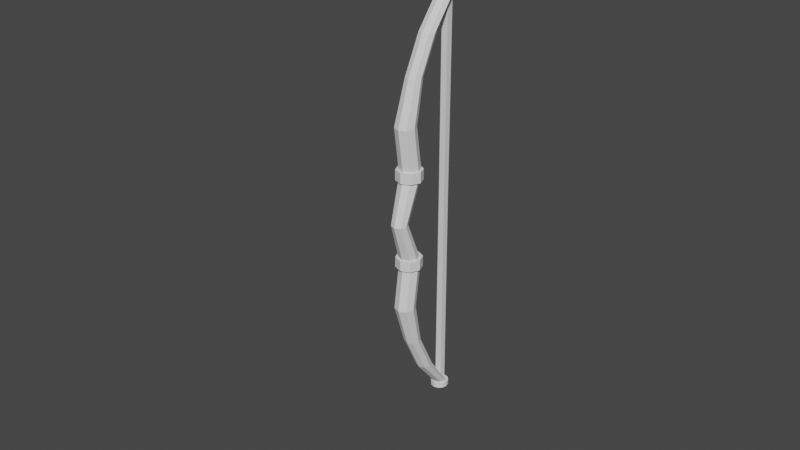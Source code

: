 # Source: bow.blend  (saved by Blender 2.93.21; exported with 4.5.12 LTS)
import bpy
from mathutils import Matrix  # noqa: F401  (used for matrix-valued properties, if any)

bpy.ops.wm.read_factory_settings(use_empty=True)
scene = bpy.context.scene
scene.name = 'Scene'

# ---- collections
col_mesh = bpy.data.collections.new('Mesh'); scene.collection.children.link(col_mesh)
col_rig = bpy.data.collections.new('Rig'); scene.collection.children.link(col_rig)
col_collision = bpy.data.collections.new('Collision'); scene.collection.children.link(col_collision)
col_extras = bpy.data.collections.new('Extras'); scene.collection.children.link(col_extras)
col_wgts_rig = bpy.data.collections.new('WGTS_rig'); scene.collection.children.link(col_wgts_rig)
col_wgts_rig.hide_render = True
col_wgts_rig.hide_viewport = True

# ---- world
world_world = bpy.data.worlds.new('World'); scene.world = world_world
world_world.use_nodes = True; world_world.node_tree.nodes.clear()
_N = world_world.node_tree.nodes; _L = world_world.node_tree.links
n0 = _N.new('ShaderNodeOutputWorld'); n0.name = 'World Output'; n0.location = (300, 300)
n1 = _N.new('ShaderNodeBackground'); n1.name = 'Background'; n1.location = (10, 300)
n1.inputs[0].default_value = (0.05088, 0.05088, 0.05088, 1.0)
_L.new(n1.outputs[0], n0.inputs[0])
n0.is_active_output = True
world_world.color = (0.05088, 0.05088, 0.05088)
world_world.use_sun_shadow = False
world_world.sun_shadow_jitter_overblur = 0.0

# ---- meshes
me_x = bpy.data.meshes.new('圆环')
me_x.from_pydata([(-0.0544, 0.04814, 0.0), (-0.07693, -0.006261, 0.0), (0.0544, -0.06066, 0.0), (0.07693, -0.006261, 0.0), (-0.0544, -0.06066, 0.0), (7.162e-11, 0.07067, 0.0), (6.797e-09, -0.08319, 0.0), (0.0544, 0.04814, 0.0), (-0.1152, 0.1629, 0.4367), (-0.01523, 0.06294, 0.4367), (-0.08594, 0.2336, 0.4367), (-0.08594, 0.09223, 0.4367), (0.05548, 0.09223, 0.4367), (-0.01523, 0.2629, 0.4367), (0.08477, 0.1629, 0.4367), (0.05548, 0.2336, 0.4367), (-0.01523, -0.006744, 0.9073), (-0.1152, 0.09326, 0.9073), (-0.08594, 0.02255, 0.9073), (0.08477, 0.09326, 0.9073), (0.05548, 0.164, 0.9073), (-0.08594, 0.164, 0.9073), (0.05548, 0.02255, 0.9073), (-0.01523, 0.1933, 0.9073), (-0.01696, 0.1281, 1.326), (-0.01696, 0.2865, 1.326), (-0.07296, 0.2633, 1.326), (-0.09616, 0.2073, 1.326), (-0.07296, 0.1513, 1.326), (0.03904, 0.1513, 1.326), (0.06223, 0.2073, 1.326), (0.03904, 0.2633, 1.326), (-0.01696, 0.3089, 1.689), (0.03904, 0.4441, 1.689), (0.03904, 0.3321, 1.689), (0.06223, 0.3881, 1.689), (-0.07296, 0.4441, 1.689), (-0.01696, 0.4673, 1.689), (-0.09616, 0.3881, 1.689), (-0.07296, 0.3321, 1.689), (-0.1098, 0.2441, 0.4912), (-0.01928, 0.2816, 0.4912), (-0.1098, 0.06306, 0.4912), (-0.1473, 0.1536, 0.4912), (0.07124, 0.2441, 0.4912), (0.1087, 0.1536, 0.4912), (0.07124, 0.06306, 0.4912), (-0.01928, 0.02557, 0.4912), (-0.02268, 0.693, 2.034), (-0.02231, 0.7044, 2.011), (-0.07831, 0.6812, 2.011), (-0.1015, 0.6601, 2.012), (-0.07106, 0.6705, 2.034), (-0.07832, 0.6041, 2.012), (-0.05911, 0.6417, 2.034), (-0.02232, 0.581, 2.012), (-0.02268, 0.6266, 2.034), (0.03368, 0.6041, 2.012), (0.01376, 0.6417, 2.034), (0.05687, 0.6601, 2.012), (0.03369, 0.6812, 2.011), (0.01993, 0.6754, 2.034), (-0.1098, 0.06306, 0.3878), (-0.1473, 0.1536, 0.3878), (0.1087, 0.1536, 0.3878), (0.07124, 0.06306, 0.3878), (-0.1098, 0.2441, 0.3878), (-0.01928, 0.2816, 0.3878), (-0.01928, 0.02557, 0.3878), (0.07124, 0.2441, 0.3878), (0.02446, 0.5735, 2.069), (0.0569, 0.6059, 2.069), (0.06877, 0.6502, 2.069), (0.0569, 0.6945, 2.069), (-0.01985, 0.7389, 2.069), (0.02446, 0.727, 2.069), (-0.0966, 0.6059, 2.069), (-0.1085, 0.6502, 2.069), (-0.0966, 0.6945, 2.069), (-0.06416, 0.727, 2.069), (-0.06416, 0.5735, 2.069), (-0.01985, 0.5616, 2.069), (-0.0966, 0.6945, 2.015), (-0.06416, 0.727, 2.015), (-0.1085, 0.6502, 2.015), (-0.0966, 0.6059, 2.015), (-0.06416, 0.5735, 2.015), (-0.01985, 0.5616, 2.015), (0.02446, 0.5735, 2.015), (0.0569, 0.6059, 2.015), (0.06877, 0.6502, 2.015), (0.0569, 0.6945, 2.015), (0.02446, 0.727, 2.015), (-0.01985, 0.7389, 2.015), (-0.06372, 0.6445, -0.113), (-0.06586, 0.6423, 2.084), (-0.06372, 0.7044, -0.113), (-0.06586, 0.7065, 2.084), (-0.003773, 0.6445, -0.113), (-0.001634, 0.6423, 2.084), (-0.003773, 0.7044, -0.113), (-0.001634, 0.7065, 2.084), (-0.06372, 0.7044, -2.054), (-0.06372, 0.6445, -2.054), (-0.003773, 0.7044, -2.054), (-0.003773, 0.6445, -2.054)], [], [(6, 2, 12, 9), (0, 1, 8, 10), (2, 3, 14, 12), (1, 4, 11, 8), (3, 7, 15, 14), (4, 6, 9, 11), (5, 0, 10, 13), (7, 5, 13, 15), (8, 10, 21, 17), (12, 14, 19, 22), (8, 11, 18, 17), (12, 9, 16, 22), (14, 15, 20, 19), (11, 9, 16, 18), (13, 10, 21, 23), (15, 13, 23, 20), (17, 21, 26, 27), (22, 19, 30, 29), (17, 18, 28, 27), (22, 16, 24, 29), (19, 20, 31, 30), (18, 16, 24, 28), (23, 21, 26, 25), (20, 23, 25, 31), (25, 26, 36, 37), (31, 25, 37, 33), (24, 29, 34, 32), (26, 27, 38, 36), (29, 30, 35, 34), (27, 28, 39, 38), (30, 31, 33, 35), (28, 24, 32, 39), (37, 36, 50, 49), (34, 35, 59, 57), (38, 39, 53, 51), (35, 33, 60, 59), (39, 32, 55, 53), (32, 34, 57, 55), (36, 38, 51, 50), (33, 37, 49, 60), (52, 48, 49, 50), (52, 50, 51), (54, 52, 51, 53), (56, 54, 53, 55), (58, 56, 55, 57), (61, 58, 57, 59), (61, 59, 60), (48, 61, 60, 49), (52, 54, 56, 58, 61, 48), (41, 44, 69, 67), (63, 66, 67, 69, 64, 65, 68, 62), (46, 47, 68, 65), (42, 43, 63, 62), (43, 40, 66, 63), (45, 46, 65, 64), (43, 42, 47, 46, 45, 44, 41, 40), (47, 42, 62, 68), (44, 45, 64, 69), (40, 41, 67, 66), (81, 70, 71, 72, 73, 75, 74, 79, 78, 77, 76, 80), (78, 79, 83, 82), (87, 86, 85, 84, 82, 83, 93, 92, 91, 90, 89, 88), (72, 71, 89, 90), (81, 80, 86, 87), (79, 74, 93, 83), (77, 78, 82, 84), (73, 72, 90, 91), (70, 81, 87, 88), (76, 77, 84, 85), (75, 73, 91, 92), (71, 70, 88, 89), (80, 76, 85, 86), (74, 75, 92, 93), (94, 95, 97, 96), (96, 97, 101, 100), (100, 101, 99, 98), (98, 99, 95, 94), (94, 96, 102, 103), (101, 97, 95, 99), (102, 104, 105, 103), (100, 98, 105, 104), (98, 94, 103, 105), (96, 100, 104, 102)])
_uv = me_x.uv_layers.new(name='UV 贴图')
_uv.uv.foreach_set('vector', [0.0, 0.0, 0.0, 0.0, 0.0, 0.0, 0.0, 0.0, 0.0, 0.0, 0.0, 0.0, 0.0, 0.0, 0.0, 0.0, 0.0, 0.0, 0.0, 0.0, 0.0, 0.0, 0.0, 0.0, 0.0, 0.0, 0.0, 0.0, 0.0, 0.0, 0.0, 0.0, 0.0, 0.0, 0.0, 0.0, 0.0, 0.0, 0.0, 0.0, 0.0, 0.0, 0.0, 0.0, 0.0, 0.0, 0.0, 0.0, 0.0, 0.0, 0.0, 0.0, 0.0, 0.0, 0.0, 0.0, 0.0, 0.0, 0.0, 0.0, 0.0, 0.0, 0.0, 0.0, 0.0, 0.0, 0.0, 0.0, 0.0, 0.0, 0.0, 0.0, 0.0, 0.0, 0.0, 0.0, 0.0, 0.0, 0.0, 0.0, 0.0, 0.0, 0.0, 0.0, 0.0, 0.0, 0.0, 0.0, 0.0, 0.0, 0.0, 0.0, 0.0, 0.0, 0.0, 0.0, 0.0, 0.0, 0.0, 0.0, 0.0, 0.0, 0.0, 0.0, 0.0, 0.0, 0.0, 0.0, 0.0, 0.0, 0.0, 0.0, 0.0, 0.0, 0.0, 0.0, 0.0, 0.0, 0.0, 0.0, 0.0, 0.0, 0.0, 0.0, 0.0, 0.0, 0.0, 0.0, 0.0, 0.0, 0.0, 0.0, 0.0, 0.0, 0.0, 0.0, 0.0, 0.0, 0.0, 0.0, 0.0, 0.0, 0.0, 0.0, 0.0, 0.0, 0.0, 0.0, 0.0, 0.0, 0.0, 0.0, 0.0, 0.0, 0.0, 0.0, 0.0, 0.0, 0.0, 0.0, 0.0, 0.0, 0.0, 0.0, 0.0, 0.0, 0.0, 0.0, 0.0, 0.0, 0.0, 0.0, 0.0, 0.0, 0.0, 0.0, 0.0, 0.0, 0.0, 0.0, 0.0, 0.0, 0.0, 0.0, 0.0, 0.0, 0.0, 0.0, 0.0, 0.0, 0.0, 0.0, 0.0, 0.0, 0.0, 0.0, 0.0, 0.0, 0.0, 0.0, 0.0, 0.0, 0.0, 0.0, 0.0, 0.0, 0.0, 0.0, 0.0, 0.0, 0.0, 0.0, 0.0, 0.0, 0.0, 0.0, 0.0, 0.0, 0.0, 0.0, 0.0, 0.0, 0.0, 0.0, 0.0, 0.0, 0.0, 0.0, 0.0, 0.0, 0.0, 0.0, 0.0, 0.0, 0.0, 0.0, 0.0, 0.0, 0.0, 0.0, 0.0, 0.0, 0.0, 0.0, 0.0, 0.0, 0.0, 0.0, 0.0, 0.0, 0.0, 0.0, 0.0, 0.0, 0.0, 0.0, 0.0, 0.0, 0.0, 0.0, 0.0, 0.0, 0.0, 0.0, 0.0, 0.0, 0.0, 0.0, 0.0, 0.0, 0.0, 0.0, 0.0, 0.0, 0.0, 0.0, 0.0, 0.0, 0.0, 0.0, 0.0, 0.0, 0.0, 0.0, 0.0, 0.0, 0.0, 0.0, 0.0, 0.0, 0.0, 0.0, 0.0, 0.0, 0.0, 0.0, 0.0, 0.0, 0.0, 0.0, 0.0, 0.0, 0.0, 0.0, 0.0, 0.0, 0.0, 0.0, 0.0, 0.0, 0.0, 0.0, 0.0, 0.0, 0.0, 0.0, 0.0, 0.0, 0.0, 0.0, 0.0, 0.0, 0.0, 0.0, 0.0, 0.0, 0.0, 0.0, 0.0, 0.0, 0.0, 0.0, 0.0, 0.0, 0.0, 0.0, 0.0, 0.0, 0.0, 0.0, 0.0, 0.0, 0.0, 0.0, 0.0, 0.0, 0.0, 0.0, 0.0, 0.0, 0.0, 0.0, 0.0, 0.0, 0.0, 0.0, 0.0, 0.0, 0.0, 0.0, 0.0, 0.0, 0.0, 0.0, 0.0, 0.0, 0.0, 0.0, 0.0, 0.0, 0.0, 0.0, 0.0, 0.0, 0.0, 0.0, 0.0, 0.0, 0.0, 0.0, 0.0, 0.0, 0.0, 0.0, 0.0, 0.0, 0.0, 0.0, 0.0, 0.0, 0.0, 0.0, 0.0, 0.0, 0.0, 0.0, 0.0, 0.0, 0.0, 0.0, 0.0, 0.0, 0.0, 0.0, 0.0, 0.0, 0.0, 0.0, 0.0, 0.0, 0.0, 0.0, 0.0, 0.0, 0.0, 0.0, 0.0, 0.0, 0.0, 0.0, 0.0, 0.0, 0.0, 0.0, 0.0, 0.0, 0.0, 0.0, 0.0, 0.0, 0.0, 0.0, 0.0, 0.0, 0.0, 0.0, 0.0, 0.0, 0.0, 0.0, 0.0, 0.0, 0.0, 0.0, 0.0, 0.0, 0.0, 0.0, 0.0, 0.0, 0.0, 0.0, 0.0, 0.0, 0.0, 0.0, 0.0, 0.0, 0.0, 0.0, 0.0, 0.0, 0.0, 0.0, 0.0, 0.0, 0.0, 0.0, 0.0, 0.0, 0.0, 0.0, 0.0, 0.0, 0.0, 0.0, 0.0, 0.0, 0.0, 0.0, 0.0, 0.0, 0.0, 0.0, 0.0, 0.0, 0.0, 0.0, 0.0, 0.0, 0.0, 0.0, 0.0, 0.0, 0.0, 0.0, 0.0, 0.0, 0.0, 0.0, 0.0, 0.0, 0.0, 0.0, 0.0, 0.0, 0.0, 0.0, 0.0, 0.0, 0.0, 0.0, 0.0, 0.0, 0.0, 0.0, 0.0, 0.0, 0.0, 0.0, 0.0, 0.0, 0.0, 0.0, 0.0, 0.0, 0.0, 0.0, 0.0, 0.0, 0.0, 0.0, 0.0, 0.0, 0.0, 0.0, 0.0, 0.0, 0.0, 0.0, 0.0, 0.0, 0.0, 0.0, 0.0, 0.0, 0.0, 0.0, 0.0, 0.0, 0.0, 0.0, 0.0, 0.0, 0.0, 0.0, 0.0, 0.0, 0.0, 0.0, 0.0, 0.0, 0.0, 0.0, 0.0, 0.0, 0.0, 0.0, 0.0, 0.0, 0.0, 0.0, 0.0, 0.0, 0.0, 0.0, 0.0, 0.0, 0.0, 0.0, 0.0, 0.0, 0.0, 0.0, 0.0, 0.0, 0.0, 0.0, 0.0, 0.0, 0.0, 0.0, 0.0, 0.0, 0.0, 0.0, 0.0, 0.0, 0.0, 0.0, 0.0, 0.0, 0.0, 0.0, 0.0, 0.0, 0.0, 0.0, 0.0, 0.0, 0.0, 0.0, 0.0, 0.0, 0.0, 0.0, 0.0, 0.0, 0.0, 0.0, 0.0, 0.0, 0.0, 0.0, 0.0, 0.0, 0.0, 0.0, 0.0, 0.0, 0.0, 0.0, 0.375, 0.0, 0.625, 0.0, 0.625, 0.25, 0.375, 0.25, 0.375, 0.25, 0.625, 0.25, 0.625, 0.5, 0.375, 0.5, 0.375, 0.5, 0.625, 0.5, 0.625, 0.75, 0.375, 0.75, 0.375, 0.75, 0.625, 0.75, 0.625, 1.0, 0.375, 1.0, 0.375, 0.0, 0.375, 0.25, 0.375, 0.25, 0.375, 0.0, 0.625, 0.5, 0.875, 0.5, 0.875, 0.75, 0.625, 0.75, 0.125, 0.5, 0.375, 0.5, 0.375, 0.75, 0.125, 0.75, 0.375, 0.5, 0.375, 0.75, 0.375, 0.75, 0.375, 0.5, 0.375, 0.75, 0.375, 1.0, 0.375, 1.0, 0.375, 0.75, 0.375, 0.25, 0.375, 0.5, 0.375, 0.5, 0.375, 0.25])
me_x.use_remesh_fix_poles = True
me_x.use_remesh_preserve_attributes = False
me_x.update()
me_wgt_rig_root = bpy.data.meshes.new('WGT-rig_root')
me_wgt_rig_root.from_pydata([(0.7071, 0.7071, 0.0), (0.7071, -0.7071, 0.0), (-0.7071, 0.7071, 0.0), (-0.7071, -0.7071, 0.0), (0.8315, 0.5556, 0.0), (0.8315, -0.5556, 0.0), (-0.8315, 0.5556, 0.0), (-0.8315, -0.5556, 0.0), (0.9239, 0.3827, 0.0), (0.9239, -0.3827, 0.0), (-0.9239, 0.3827, 0.0), (-0.9239, -0.3827, 0.0), (0.9808, 0.1951, 0.0), (0.9808, -0.1951, 0.0), (-0.9808, 0.1951, 0.0), (-0.9808, -0.1951, 0.0), (0.1951, 0.9808, 0.0), (0.1951, -0.9808, 0.0), (-0.1951, 0.9808, 0.0), (-0.1951, -0.9808, 0.0), (0.3827, 0.9239, 0.0), (0.3827, -0.9239, 0.0), (-0.3827, 0.9239, 0.0), (-0.3827, -0.9239, 0.0), (0.5556, 0.8315, 0.0), (0.5556, -0.8315, 0.0), (-0.5556, 0.8315, 0.0), (-0.5556, -0.8315, 0.0), (0.1951, 1.281, 0.0), (0.1951, -1.281, 0.0), (-0.1951, 1.281, 0.0), (-0.1951, -1.281, 0.0), (1.281, 0.1951, 0.0), (1.281, -0.1951, 0.0), (-1.281, 0.1951, 0.0), (-1.281, -0.1951, 0.0), (0.3951, 1.281, 0.0), (0.3951, -1.281, 0.0), (-0.3951, 1.281, 0.0), (-0.3951, -1.281, 0.0), (1.281, 0.3951, 0.0), (1.281, -0.3951, 0.0), (-1.281, 0.3951, 0.0), (-1.281, -0.3951, 0.0), (0.0, 1.581, 0.0), (0.0, -1.581, 0.0), (1.581, 0.0, 0.0), (-1.581, 0.0, 0.0)], [(0, 4), (1, 5), (2, 6), (3, 7), (4, 8), (5, 9), (6, 10), (7, 11), (8, 12), (9, 13), (10, 14), (11, 15), (16, 20), (17, 21), (18, 22), (19, 23), (20, 24), (21, 25), (22, 26), (23, 27), (0, 24), (1, 25), (2, 26), (3, 27), (16, 28), (17, 29), (18, 30), (19, 31), (12, 32), (13, 33), (14, 34), (15, 35), (28, 36), (29, 37), (30, 38), (31, 39), (32, 40), (33, 41), (34, 42), (35, 43), (36, 44), (37, 45), (38, 44), (39, 45), (40, 46), (41, 46), (42, 47), (43, 47)], [])
me_wgt_rig_root.use_remesh_fix_poles = True
me_wgt_rig_root.use_remesh_preserve_attributes = False
me_wgt_rig_root.update()

# ---- objects
ob_bow = bpy.data.objects.new('bow', me_x)
ob_wgt_rig_root = bpy.data.objects.new('WGT-rig_root', me_wgt_rig_root)

# ---- transforms, parenting, visibility, modifiers, constraints
ob_bow.location = (0.0, 0.0, 0.0)
ob_bow.instance_type = 'VERTS'
_m = ob_bow.modifiers.new('镜像', 'MIRROR')
_m.use_axis = (False, False, True)
_m = ob_bow.modifiers.new('骨架', 'ARMATURE')
_m = ob_bow.modifiers.new('骨架.001', 'ARMATURE')
ob_wgt_rig_root.location = (0.0, 0.0, 0.0)
ob_wgt_rig_root.scale = (1.348, 1.348, 1.348)

# ---- collection membership
col_mesh.objects.link(ob_bow)
col_wgts_rig.objects.link(ob_wgt_rig_root)
def _layer_coll(name, lc=None):
    lc = lc or bpy.context.view_layer.layer_collection
    for c in lc.children:
        if c.name == name: return c
        r = _layer_coll(name, c)
        if r: return r
_layer_coll('WGTS_rig').exclude = True

# ---- scene / render settings (as saved in the file)
scene.frame_start = 1; scene.frame_end = 250; scene.frame_set(0)
scene.render.engine = 'BLENDER_EEVEE_NEXT'
scene.cycles.use_denoising = False
scene.cycles.samples = 128
scene.cycles.sampling_pattern = 'TABULATED_SOBOL'
scene.cycles.use_adaptive_sampling = False
scene.cycles.use_light_tree = False
scene.view_settings.view_transform = 'Filmic'
scene.unit_settings.scale_length = 10.0
bpy.context.view_layer.update()

# ---- added for rendering (the .blend has no active camera and no usable light): camera, sun
cam_auto = bpy.data.cameras.new('AutoCamera')
cam_auto.lens = 50.0
cam_auto.sensor_width = 36.0
cam_auto.clip_end = 1000.0
ob_auto_camera = bpy.data.objects.new('AutoCamera', cam_auto)
scene.collection.objects.link(ob_auto_camera)
ob_auto_camera.location = (5.65607, -6.78728, 4.52485)
ob_auto_camera.rotation_euler = (1.09748, -7.21219e-08, 0.694738)
scene.camera = ob_auto_camera
light_auto_sun = bpy.data.lights.new('AutoSun', 'SUN')
light_auto_sun.energy = 3.0
light_auto_sun.angle = 0.0523599
ob_auto_sun = bpy.data.objects.new('AutoSun', light_auto_sun)
scene.collection.objects.link(ob_auto_sun)
ob_auto_sun.rotation_euler = (0.872665, 0.174533, 0.523599)
bpy.context.view_layer.update()
